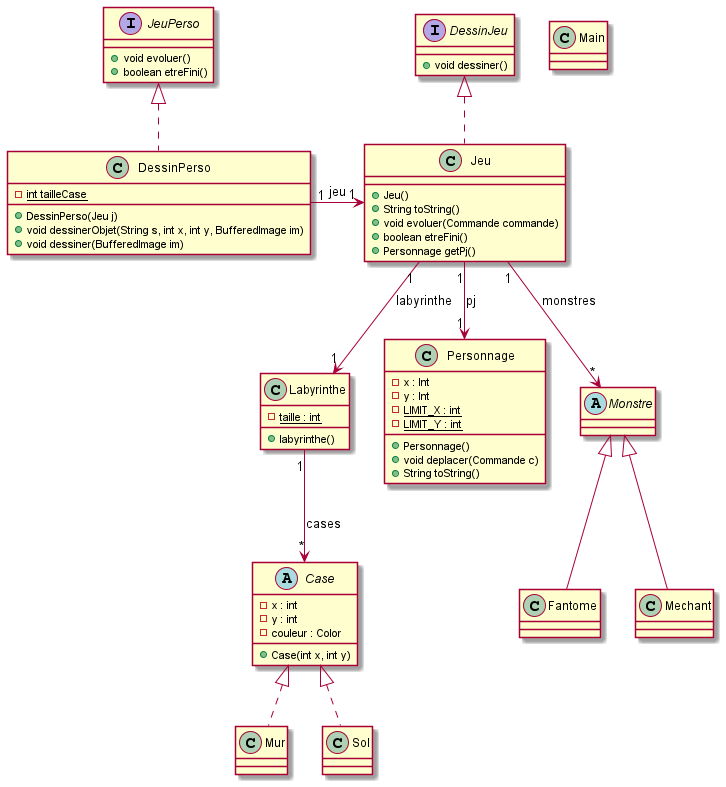

The diagram above was rendered by PlantUML. Its source (embedded in the PNG):
@startuml

class Main {}

class Labyrinthe {
    - {static} taille : int
    + labyrinthe()
}
Labyrinthe "1" --> "*" Case : cases

abstract class Case {
    - x : int
    - y : int
    - couleur : Color
    + Case(int x, int y)
}

class Mur implements Case {}

class Sol implements Case {}

class Personnage {
    - x : Int
    - y : Int
    - {static} LIMIT_X : int
    - {static} LIMIT_Y : int
    + Personnage()
    + void deplacer(Commande c)
    + String toString()
}

abstract class Monstre {}

class Fantome extends Monstre {}

class Mechant extends Monstre {}

interface JeuPerso {
    + void evoluer()
    + boolean etreFini()
}

interface DessinJeu {
    + void dessiner()
}

class Jeu implements DessinJeu {
    + Jeu()
    + String toString()
    + void evoluer(Commande commande)
    + boolean etreFini()
    + Personnage getPj()
}
Jeu "1" --> "1" Labyrinthe : labyrinthe
Jeu "1" --> "1" Personnage : pj
Jeu "1" --> "*" Monstre : monstres

class DessinPerso implements JeuPerso {
    - {static} int tailleCase
    + DessinPerso(Jeu j)
    + void dessinerObjet(String s, int x, int y, BufferedImage im)
    + void dessiner(BufferedImage im)
}
DessinPerso "1" -> "1" Jeu : jeu

@enduml